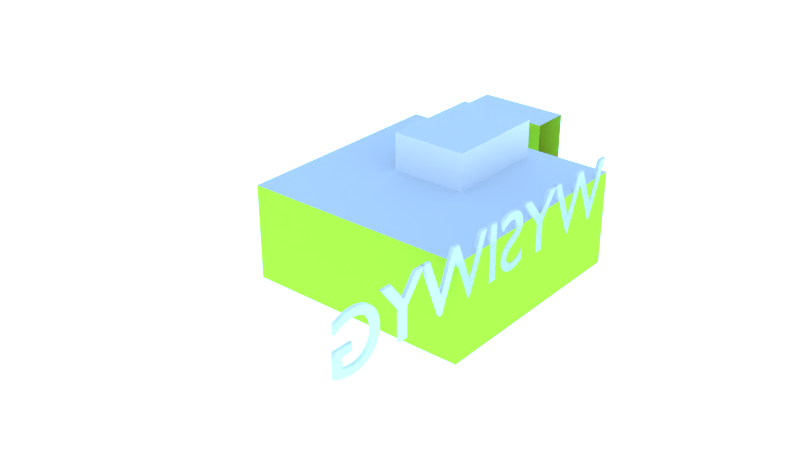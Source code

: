 # Source: untitled2.blend  (saved by Blender 2.74.0; exported with 4.5.12 LTS)
import bpy
from mathutils import Matrix  # noqa: F401  (used for matrix-valued properties, if any)

bpy.ops.wm.read_factory_settings(use_empty=True)
scene = bpy.context.scene
scene.name = 'Scene'

# ---- collections
col_collection_1 = bpy.data.collections.new('Collection 1'); scene.collection.children.link(col_collection_1)

# ---- images (referenced by path relative to the original .blend; pixels are not part of the script)
import os
ASSET_DIR = os.environ.get("B2B_ASSET_DIR", "")  # directory of the original .blend (textures are referenced by path, not embedded)
HERE = os.path.dirname(os.path.abspath(__file__))  # packed textures are extracted next to this script under _unpacked/

def load_image(name, relpath, width, height, colorspace="sRGB"):
    """Load a texture the original file referenced (path relative to the .blend, or extracted next to this script)."""
    p = next((c for c in (os.path.join(HERE, relpath), os.path.join(ASSET_DIR, relpath)) if relpath and os.path.exists(c)), "")
    if p:
        img = bpy.data.images.load(p, check_existing=True)
        img.name = name
    else:  # same state as the original file: an image datablock whose file is absent (Cycles renders it pink)
        img = bpy.data.images.new(name, width, height)
        img.source = "FILE"
        img.filepath = "//" + (relpath or name)
    img.colorspace_settings.name = colorspace
    return img
img_tiles08_spec_jpg = load_image('Tiles08_SPEC.jpg', 'Tiles08_SPEC.jpg', 1024, 1024, 'Non-Color')
img_tiles08_jpg = load_image('Tiles08.jpg', 'Tiles08.jpg', 1024, 1024, 'sRGB')
img_tiles08_nrm_jpg = load_image('Tiles08_NRM.jpg', 'Tiles08_NRM.jpg', 1024, 1024, 'Non-Color')
img_u4m_logo_png = load_image('u4m-logo.png', 'u4m-logo.png', 1024, 1024, 'sRGB')
img_unit4_business_software_logo_png = load_image('unit4-business-software-logo.png', 'unit4-business-software-logo.png', 1024, 1024, 'sRGB')

# ---- materials (node trees are filled in below, after node groups)
mat_material = bpy.data.materials.new('Material')
mat_material.alpha_threshold = 0.0
mat_material.roughness = 0.5
mat_ceilling = bpy.data.materials.new('Ceilling')
mat_ceilling.alpha_threshold = 0.0
mat_ceilling.roughness = 0.5
mat_ceilling.line_color = (0.0, 0.0, 0.0, 1.0)
mat_floor = bpy.data.materials.new('Floor')
mat_floor.alpha_threshold = 0.0
mat_floor.roughness = 0.5
mat_floor.line_color = (0.0, 0.0, 0.0, 1.0)
mat_frame = bpy.data.materials.new('Frame')
mat_frame.alpha_threshold = 0.0
mat_frame.roughness = 0.5
mat_u4m_logo = bpy.data.materials.new('u4m-logo')
mat_u4m_logo.alpha_threshold = 0.0
mat_u4m_logo.roughness = 0.5
mat_light = bpy.data.materials.new('Light')
mat_light.alpha_threshold = 0.0
mat_light.roughness = 0.5
mat_unit4_business_software_logo = bpy.data.materials.new('unit4-business-software-logo')
mat_unit4_business_software_logo.alpha_threshold = 0.0
mat_unit4_business_software_logo.roughness = 0.5
mat_pvc = bpy.data.materials.new('PVC')
mat_pvc.alpha_threshold = 0.0
mat_pvc.diffuse_color = (1.0, 1.0, 1.0, 1.0)
mat_pvc.roughness = 0.5
mat_plastic = bpy.data.materials.new('Plastic')
mat_plastic.alpha_threshold = 0.0
mat_plastic.diffuse_color = (0.0, 0.0, 0.0, 1.0)
mat_plastic.roughness = 0.5
mat_glass = bpy.data.materials.new('Glass')
mat_glass.alpha_threshold = 0.0
mat_glass.diffuse_color = (0.5, 0.8, 1.0, 1.0)
mat_glass.roughness = 0.5
mat_wall = bpy.data.materials.new('Wall')
mat_wall.alpha_threshold = 0.0
mat_wall.roughness = 0.5
mat_wall.line_color = (0.0, 0.0, 0.0, 1.0)

# ---- material node trees
mat_material.use_nodes = True; mat_material.node_tree.nodes.clear()
_N = mat_material.node_tree.nodes; _L = mat_material.node_tree.links
n0 = _N.new('ShaderNodeBsdfDiffuse'); n0.name = 'Diffuse BSDF'; n0.location = (10, 300)
n1 = _N.new('ShaderNodeMixShader'); n1.name = 'Mix Shader'; n1.location = (232, 271)
n2 = _N.new('ShaderNodeBsdfTranslucent'); n2.name = 'Translucent BSDF'; n2.location = (11, 169)
n3 = _N.new('ShaderNodeOutputMaterial'); n3.name = 'Material Output'; n3.location = (520, 236)
_L.new(n0.outputs[0], n1.inputs[1])
_L.new(n1.outputs[0], n3.inputs[0])
_L.new(n2.outputs[0], n1.inputs[2])
n3.is_active_output = True
mat_ceilling.use_nodes = True; mat_ceilling.node_tree.nodes.clear()
_N = mat_ceilling.node_tree.nodes; _L = mat_ceilling.node_tree.links
n0 = _N.new('ShaderNodeOutputMaterial'); n0.name = 'Material Output'; n0.location = (460, 209)
n1 = _N.new('ShaderNodeMixShader'); n1.name = 'Mix Shader'; n1.location = (280, 241)
n2 = _N.new('ShaderNodeBsdfDiffuse'); n2.name = 'Diffuse BSDF'; n2.location = (-33, 307)
n2.inputs[1].default_value = 0.3
n3 = _N.new('ShaderNodeBsdfAnisotropic'); n3.name = 'Glossy BSDF'; n3.location = (-58, 157)
n3.distribution = 'GGX'
n3.inputs[1].default_value = 0.7746
_L.new(n2.outputs[0], n1.inputs[1])
_L.new(n1.outputs[0], n0.inputs[0])
_L.new(n3.outputs[0], n1.inputs[2])
n0.is_active_output = True
mat_floor.use_nodes = True; mat_floor.node_tree.nodes.clear()
_N = mat_floor.node_tree.nodes; _L = mat_floor.node_tree.links
n0 = _N.new('NodeReroute'); n0.name = 'Reroute'; n0.location = (-386, 200)
n0.width = 16
n0.socket_idname = 'NodeSocketVector'
n1 = _N.new('ShaderNodeBsdfAnisotropic'); n1.name = 'Glossy BSDF'; n1.location = (396, 221)
n1.distribution = 'GGX'
n1.inputs[1].default_value = 0.4472
n2 = _N.new('ShaderNodeBsdfDiffuse'); n2.name = 'Diffuse BSDF'; n2.location = (352, 354)
n3 = _N.new('ShaderNodeMixShader'); n3.name = 'Mix Shader'; n3.location = (649, 394)
n4 = _N.new('ShaderNodeOutputMaterial'); n4.name = 'Material Output'; n4.location = (934, 181)
n5 = _N.new('ShaderNodeNormalMap'); n5.name = 'Normal Map'; n5.location = (38, 208)
n6 = _N.new('ShaderNodeTexImage'); n6.name = 'Image Texture.001'; n6.location = (12, 550)
n6.width = 225
n6.image = img_tiles08_spec_jpg
n7 = _N.new('ShaderNodeTexCoord'); n7.name = 'Texture Coordinate'; n7.location = (-1202, 351)
n8 = _N.new('ShaderNodeMapping'); n8.name = 'Mapping'; n8.location = (-974, 370)
n8.inputs[3].default_value = (2.0, 2.0, 2.0)
n9 = _N.new('ShaderNodeTexImage'); n9.name = 'Image Texture'; n9.location = (-414, 399)
n9.width = 140
n9.image = img_tiles08_jpg
n10 = _N.new('ShaderNodeTexImage'); n10.name = 'Image Texture.002'; n10.location = (-414, 164)
n10.width = 212
n10.image = img_tiles08_nrm_jpg
_L.new(n2.outputs[0], n3.inputs[1])
_L.new(n9.outputs[0], n2.inputs[0])
_L.new(n7.outputs[2], n8.inputs[0])
_L.new(n0.outputs[0], n9.inputs[0])
_L.new(n3.outputs[0], n4.inputs[0])
_L.new(n8.outputs[0], n0.inputs[0])
_L.new(n0.outputs[0], n6.inputs[0])
_L.new(n1.outputs[0], n3.inputs[2])
_L.new(n6.outputs[0], n3.inputs[0])
_L.new(n0.outputs[0], n10.inputs[0])
_L.new(n10.outputs[0], n5.inputs[1])
_L.new(n5.outputs[0], n1.inputs[4])
_L.new(n5.outputs[0], n2.inputs[2])
n4.is_active_output = True
mat_frame.use_nodes = True; mat_frame.node_tree.nodes.clear()
_N = mat_frame.node_tree.nodes; _L = mat_frame.node_tree.links
n0 = _N.new('ShaderNodeBsdfDiffuse'); n0.name = 'Diffuse BSDF'; n0.location = (10, 300)
n0.inputs[0].default_value = (0.09061, 0.09061, 0.09061, 1.0)
n1 = _N.new('ShaderNodeOutputMaterial'); n1.name = 'Material Output'; n1.location = (398, 208)
n2 = _N.new('ShaderNodeMixShader'); n2.name = 'Mix Shader'; n2.location = (218, 196)
n3 = _N.new('ShaderNodeBsdfAnisotropic'); n3.name = 'Glossy BSDF'; n3.location = (-45, 140)
n3.distribution = 'GGX'
n3.inputs[0].default_value = (0.02231, 0.02231, 0.02231, 1.0)
n3.inputs[1].default_value = 0.4472
_L.new(n0.outputs[0], n2.inputs[1])
_L.new(n2.outputs[0], n1.inputs[0])
_L.new(n3.outputs[0], n2.inputs[2])
n1.is_active_output = True
mat_u4m_logo.use_nodes = True; mat_u4m_logo.node_tree.nodes.clear()
_N = mat_u4m_logo.node_tree.nodes; _L = mat_u4m_logo.node_tree.links
n0 = _N.new('ShaderNodeBsdfDiffuse'); n0.name = 'Diffuse BSDF'; n0.location = (-89, 318)
n1 = _N.new('ShaderNodeOutputMaterial'); n1.name = 'Material Output'; n1.location = (446, 199)
n2 = _N.new('ShaderNodeEmission'); n2.name = 'Emission'; n2.location = (-72, 170)
n3 = _N.new('ShaderNodeTexImage'); n3.name = 'Image Texture'; n3.location = (-338, 349)
n3.width = 140
n3.image = img_u4m_logo_png
n4 = _N.new('ShaderNodeMixShader'); n4.name = 'Mix Shader'; n4.location = (271, 237)
_L.new(n0.outputs[0], n4.inputs[1])
_L.new(n3.outputs[0], n0.inputs[0])
_L.new(n3.outputs[0], n2.inputs[0])
_L.new(n2.outputs[0], n1.inputs[0])
n1.is_active_output = True
mat_light.use_nodes = True; mat_light.node_tree.nodes.clear()
_N = mat_light.node_tree.nodes; _L = mat_light.node_tree.links
n0 = _N.new('ShaderNodeOutputMaterial'); n0.name = 'Material Output'; n0.location = (300, 300)
n1 = _N.new('ShaderNodeEmission'); n1.name = 'Emission'; n1.location = (110, 300)
n1.inputs[0].default_value = (0.8, 0.8, 0.8, 1.0)
n1.inputs[1].default_value = 12.0
_L.new(n1.outputs[0], n0.inputs[0])
n0.is_active_output = True
mat_unit4_business_software_logo.use_nodes = True; mat_unit4_business_software_logo.node_tree.nodes.clear()
_N = mat_unit4_business_software_logo.node_tree.nodes; _L = mat_unit4_business_software_logo.node_tree.links
n0 = _N.new('ShaderNodeBsdfDiffuse'); n0.name = 'Diffuse BSDF'; n0.location = (100, 300)
n1 = _N.new('ShaderNodeOutputMaterial'); n1.name = 'Material Output'; n1.location = (472, 197)
n1.width = 262
n2 = _N.new('ShaderNodeEmission'); n2.name = 'Emission'; n2.location = (106, 160)
n3 = _N.new('ShaderNodeTexCoord'); n3.name = 'Texture Coordinate'; n3.location = (-388, 315)
n4 = _N.new('ShaderNodeMixShader'); n4.name = 'Mix Shader'; n4.location = (292, 240)
n4.inputs[0].default_value = 0.5182
n5 = _N.new('ShaderNodeTexImage'); n5.name = 'Image Texture'; n5.location = (-151, 313)
n5.width = 140
n5.image = img_unit4_business_software_logo_png
_L.new(n0.outputs[0], n4.inputs[1])
_L.new(n5.outputs[0], n0.inputs[0])
_L.new(n5.outputs[0], n2.inputs[0])
_L.new(n3.outputs[2], n5.inputs[0])
_L.new(n2.outputs[0], n1.inputs[0])
n1.is_active_output = True
mat_glass.use_nodes = True; mat_glass.node_tree.nodes.clear()
_N = mat_glass.node_tree.nodes; _L = mat_glass.node_tree.links
n0 = _N.new('ShaderNodeOutputMaterial'); n0.name = 'Material Output'; n0.location = (300, 300)
n1 = _N.new('ShaderNodeMixShader'); n1.name = 'Mix Shader'; n1.location = (-3, 298)
n1.inputs[0].default_value = 0.6727
n2 = _N.new('ShaderNodeBsdfTransparent'); n2.name = 'Transparent BSDF'; n2.location = (-315, 130)
n2.width = 211
n3 = _N.new('ShaderNodeBsdfAnisotropic'); n3.name = 'Glossy BSDF'; n3.location = (-374, 336)
n3.distribution = 'GGX'
n3.inputs[1].default_value = 0.4472
_L.new(n3.outputs[0], n1.inputs[1])
_L.new(n2.outputs[0], n0.inputs[0])
n0.is_active_output = True
mat_wall.use_nodes = True; mat_wall.node_tree.nodes.clear()
_N = mat_wall.node_tree.nodes; _L = mat_wall.node_tree.links
n0 = _N.new('ShaderNodeOutputMaterial'); n0.name = 'Material Output'; n0.location = (300, 300)
n1 = _N.new('ShaderNodeBsdfDiffuse'); n1.name = 'Diffuse BSDF'; n1.location = (-78, 320)
n1.inputs[0].default_value = (0.4287, 0.5776, 0.03689, 1.0)
_L.new(n1.outputs[0], n0.inputs[0])
n0.is_active_output = True

# ---- world
world_world = bpy.data.worlds.new('World'); scene.world = world_world
world_world.use_nodes = True; world_world.node_tree.nodes.clear()
_N = world_world.node_tree.nodes; _L = world_world.node_tree.links
n0 = _N.new('ShaderNodeOutputWorld'); n0.name = 'World Output'; n0.location = (300, 300)
n1 = _N.new('ShaderNodeBackground'); n1.name = 'Background'; n1.location = (10, 300)
n1.inputs[1].default_value = 11.5
n2 = _N.new('ShaderNodeTexSky'); n2.name = 'Sky Texture'; n2.location = (-190, 300)
n2.sky_type = 'HOSEK_WILKIE'
n2.sun_elevation = 1.571
_L.new(n1.outputs[0], n0.inputs[0])
_L.new(n2.outputs[0], n1.inputs[0])
n0.is_active_output = True
world_world.color = (0.05088, 0.05088, 0.05088)
world_world.use_sun_shadow = False
world_world.sun_shadow_jitter_overblur = 0.0
world_world.cycles.sampling_method = 'MANUAL'
world_world.cycles.sample_map_resolution = 256
world_world.light_settings.distance = 0.0

# ---- meshes
me_cube_006 = bpy.data.meshes.new('Cube.006')
me_cube_006.from_pydata([(-0.919, 1.0, 1.82), (-0.4643, 1.0, 1.82), (-0.919, 2.006, 1.82), (-0.4643, 2.006, 1.82), (-0.919, 1.649, 1.82), (-0.4643, 1.649, 1.82), (-0.06874, 2.006, 1.82), (-0.06874, 1.649, 1.82)], [], [(4, 5, 3, 2), (0, 1, 5, 4), (3, 5, 7, 6)])
me_cube_006.materials.append(mat_ceilling)
me_cube_006.use_remesh_preserve_volume = False
me_cube_006.use_remesh_preserve_attributes = False
me_cube_006.use_mirror_vertex_groups = False
me_cube_006.update()
me_cube_005 = bpy.data.meshes.new('Cube.005')
me_cube_005.from_pydata([(-0.919, 1.0, 0.0), (-0.4643, 1.0, 0.0), (-0.4643, 2.006, 8.46e-07), (-0.919, 2.006, 8.46e-07), (-0.4643, 1.649, 5.459e-07), (-0.919, 1.649, 5.459e-07), (-0.06874, 2.006, 1.077e-06), (-0.06874, 1.649, 7.766e-07)], [], [(4, 5, 3, 2), (1, 0, 5, 4), (4, 2, 6, 7)])
_uv = me_cube_005.uv_layers.new(name='UVMap')
_uv.uv.foreach_set('vector', [0.6452, 0.4518, 0.6452, 9.19e-05, 0.9999, 9.19e-05, 0.9999, 0.4518, 9.201e-05, 0.4518, 9.19e-05, 9.196e-05, 0.6452, 9.19e-05, 0.6452, 0.4518, 0.6452, 0.4518, 0.9999, 0.4518, 0.9999, 0.8447, 0.6452, 0.8447])
me_cube_005.materials.append(mat_floor)
me_cube_005.use_remesh_preserve_volume = False
me_cube_005.use_remesh_preserve_attributes = False
me_cube_005.use_mirror_vertex_groups = False
me_cube_005.update()
me_cube_004 = bpy.data.meshes.new('Cube.004')
me_cube_004.from_pydata([(-1.0, -1.0, -1.0), (-1.0, -1.0, 1.0), (-1.0, 1.0, -1.0), (-1.0, 1.0, 1.0), (1.0, -1.0, -1.0), (1.0, -1.0, 1.0), (1.0, 1.0, -1.0), (1.0, 1.0, 1.0), (-0.9664, -1.0, -0.9664), (-0.9664, -1.0, 0.9664), (0.9664, -1.0, 0.9664), (0.9664, -1.0, -0.9664), (-0.9664, 0.1714, -0.9664), (-0.9664, 0.1714, 0.9664), (0.9664, 0.1714, 0.9664), (0.9664, 0.1714, -0.9664)], [], [(1, 3, 2, 0), (3, 7, 6, 2), (7, 5, 4, 6), (0, 4, 11, 8), (0, 2, 6, 4), (5, 7, 3, 1), (8, 11, 15, 12), (5, 1, 9, 10), (4, 5, 10, 11), (1, 0, 8, 9), (14, 13, 12, 15), (10, 9, 13, 14), (11, 10, 14, 15), (9, 8, 12, 13)])
me_cube_004.materials.append(mat_frame)
me_cube_004.use_remesh_preserve_volume = False
me_cube_004.use_remesh_preserve_attributes = False
me_cube_004.use_mirror_vertex_groups = False
me_cube_004.update()
me_plane_002 = bpy.data.meshes.new('Plane.002')
me_plane_002.from_pydata([(-0.4723, -0.5, 0.0), (0.4723, -0.5, 0.0), (-0.4723, 0.5, 0.0), (0.4723, 0.5, 0.0)], [], [(0, 1, 3, 2)])
_uv = me_plane_002.uv_layers.new(name='UVMap')
_uv.uv.foreach_set('vector', [0.0, 0.0, 1.0, 0.0, 1.0, 1.0, 0.0, 1.0])
me_plane_002.materials.append(mat_u4m_logo)
me_plane_002.use_remesh_preserve_volume = False
me_plane_002.use_remesh_preserve_attributes = False
me_plane_002.use_mirror_vertex_groups = False
me_plane_002.update()
me_plane_001 = bpy.data.meshes.new('Plane.001')
me_plane_001.from_pydata([(-1.0, -1.0, 0.0), (1.0, -1.0, 0.0), (-1.0, 1.0, 0.0), (1.0, 1.0, 0.0)], [], [(0, 1, 3, 2)])
me_plane_001.materials.append(mat_light)
me_plane_001.use_remesh_preserve_volume = False
me_plane_001.use_remesh_preserve_attributes = False
me_plane_001.use_mirror_vertex_groups = False
me_plane_001.update()
me_cube_003 = bpy.data.meshes.new('Cube.003')
me_cube_003.from_pydata([(-1.0, -1.0, -1.0), (-1.0, -1.0, 1.0), (-1.0, 1.0, -1.0), (-1.0, 1.0, 1.0), (1.0, -1.0, -1.0), (1.0, -1.0, 1.0), (1.0, 1.0, -1.0), (1.0, 1.0, 1.0), (-0.9827, -1.989, -0.9654), (-0.9827, -1.989, 0.9654), (0.9827, -1.989, 0.9654), (0.9827, -1.989, -0.9654), (-0.9827, 0.3587, -0.9654), (-0.9827, 0.3587, 0.9654), (0.9827, 0.3587, 0.9654), (0.9827, 0.3587, -0.9654)], [], [(1, 3, 2, 0), (3, 7, 6, 2), (7, 5, 4, 6), (0, 4, 11, 8), (0, 2, 6, 4), (5, 7, 3, 1), (8, 11, 15, 12), (5, 1, 9, 10), (4, 5, 10, 11), (1, 0, 8, 9), (14, 13, 12, 15), (10, 9, 13, 14), (11, 10, 14, 15), (9, 8, 12, 13)])
me_cube_003.materials.append(mat_frame)
me_cube_003.use_remesh_preserve_volume = False
me_cube_003.use_remesh_preserve_attributes = False
me_cube_003.use_mirror_vertex_groups = False
me_cube_003.update()
me_plane = bpy.data.meshes.new('Plane')
me_plane.from_pydata([(-1.302, -0.5, 0.0), (1.302, -0.5, 0.0), (-1.302, 0.5, 0.0), (1.302, 0.5, 0.0)], [], [(0, 1, 3, 2)])
_uv = me_plane.uv_layers.new(name='UVMap')
_uv.uv.foreach_set('vector', [-3.686e-05, -3.678e-05, 1.0, -3.678e-05, 1.0, 1.0, -3.686e-05, 1.0])
me_plane.materials.append(mat_unit4_business_software_logo)
me_plane.use_remesh_preserve_volume = False
me_plane.use_remesh_preserve_attributes = False
me_plane.use_mirror_vertex_groups = False
me_plane.update()
me_window_001 = bpy.data.meshes.new('Window.001')
me_window_001.from_pydata([(-2.387, -0.01, 0.0), (-2.387, 0.01, 0.0), (-2.361, -0.01, 0.02), (-2.361, 0.01, 0.02), (-1.583, -0.01, 0.02), (-1.583, 0.01, 0.02), (-1.557, -0.01, 0.02), (-1.557, 0.01, 0.02), (-0.7788, -0.01, 0.02), (-0.7788, 0.01, 0.02), (-0.7529, -0.01, 0.02), (-0.7529, 0.01, 0.02), (0.02508, -0.01, 0.02), (0.02508, 0.01, 0.02), (0.05101, -0.01, 0.02), (0.05101, 0.01, 0.02), (0.8289, -0.01, 0.02), (0.8289, 0.01, 0.02), (0.8549, -0.01, 0.02), (0.8549, 0.01, 0.02), (1.633, -0.01, 0.02), (1.633, 0.01, 0.02), (1.659, -0.01, 0.02), (1.659, 0.01, 0.02), (2.437, -0.01, 0.02), (2.437, 0.01, 0.02), (2.463, -0.01, 0.0), (2.463, 0.01, 0.0), (-2.387, -0.01, 1.52), (-2.387, 0.01, 1.52), (-2.361, -0.01, 1.5), (-2.361, 0.01, 1.5), (-1.583, -0.01, 1.5), (-1.583, 0.01, 1.5), (-1.557, -0.01, 1.5), (-1.557, 0.01, 1.5), (-0.7788, -0.01, 1.5), (-0.7788, 0.01, 1.5), (-0.7529, -0.01, 1.5), (-0.7529, 0.01, 1.5), (0.02508, -0.01, 1.5), (0.02508, 0.01, 1.5), (0.05101, -0.01, 1.5), (0.05101, 0.01, 1.5), (0.8289, -0.01, 1.5), (0.8289, 0.01, 1.5), (0.8549, -0.01, 1.5), (0.8549, 0.01, 1.5), (1.633, -0.01, 1.5), (1.633, 0.01, 1.5), (1.659, -0.01, 1.5), (1.659, 0.01, 1.5), (2.437, -0.01, 1.5), (2.437, 0.01, 1.5), (2.463, -0.01, 1.52), (2.463, 0.01, 1.52), (-2.361, 3.865e-08, 0.02), (-2.335, 3.818e-08, 0.04), (-2.335, 0.02, 0.04), (-2.361, 0.02, 0.02), (-2.361, 3.865e-08, 1.5), (-2.335, 3.818e-08, 1.48), (-2.335, 0.02, 1.48), (-2.361, 0.02, 1.5), (-1.583, 2.515e-08, 1.5), (-1.609, 2.561e-08, 1.48), (-1.609, 0.02, 1.48), (-1.583, 0.02, 1.5), (-1.583, 2.515e-08, 0.02), (-1.609, 2.561e-08, 0.04), (-1.609, 0.02, 0.04), (-1.583, 0.02, 0.02), (-2.335, 0.005, 0.04), (-2.322, 0.005, 0.05), (-2.322, 0.015, 0.05), (-2.335, 0.015, 0.04), (-2.335, 0.005, 1.48), (-2.322, 0.005, 1.47), (-2.322, 0.015, 1.47), (-2.335, 0.015, 1.48), (-1.609, 0.005, 1.48), (-1.622, 0.005, 1.47), (-1.622, 0.015, 1.47), (-1.609, 0.015, 1.48), (-1.609, 0.005, 0.04), (-1.622, 0.005, 0.05), (-1.622, 0.015, 0.05), (-1.609, 0.015, 0.04), (-2.322, 0.005, 0.05), (-2.322, 0.005, 1.47), (-1.622, 0.005, 1.47), (-1.622, 0.005, 0.05), (-2.322, 0.015, 0.05), (-2.322, 0.015, 1.47), (-1.622, 0.015, 1.47), (-1.622, 0.015, 0.05), (-1.557, -0.005, 0.02), (-1.544, -0.005, 0.03), (-1.544, 0.005, 0.03), (-1.557, 0.005, 0.02), (-1.557, -0.005, 1.5), (-1.544, -0.005, 1.49), (-1.544, 0.005, 1.49), (-1.557, 0.005, 1.5), (-0.7788, -0.005, 1.5), (-0.7918, -0.005, 1.49), (-0.7918, 0.005, 1.49), (-0.7788, 0.005, 1.5), (-0.7788, -0.005, 0.02), (-0.7918, -0.005, 0.03), (-0.7918, 0.005, 0.03), (-0.7788, 0.005, 0.02), (-1.544, -0.005, 0.03), (-1.544, -0.005, 1.49), (-0.7918, -0.005, 1.49), (-0.7918, -0.005, 0.03), (-1.544, 0.005, 0.03), (-1.544, 0.005, 1.49), (-0.7918, 0.005, 1.49), (-0.7918, 0.005, 0.03), (-0.7529, 1.071e-08, 0.02), (-0.7269, 1.024e-08, 0.04), (-0.7269, 0.02, 0.04), (-0.7529, 0.02, 0.02), (-0.7529, 1.071e-08, 1.5), (-0.7269, 1.024e-08, 1.48), (-0.7269, 0.02, 1.48), (-0.7529, 0.02, 1.5), (0.02508, -2.561e-09, 1.5), (-0.0008559, -2.095e-09, 1.48), (-0.0008559, 0.02, 1.48), (0.02508, 0.02, 1.5), (0.02508, -2.561e-09, 0.02), (-0.0008559, -2.095e-09, 0.04), (-0.0008559, 0.02, 0.04), (0.02508, 0.02, 0.02), (-0.7269, 0.005, 0.04), (-0.714, 0.005, 0.05), (-0.714, 0.015, 0.05), (-0.7269, 0.015, 0.04), (-0.7269, 0.005, 1.48), (-0.714, 0.005, 1.47), (-0.714, 0.015, 1.47), (-0.7269, 0.015, 1.48), (-0.0008559, 0.005, 1.48), (-0.01382, 0.005, 1.47), (-0.01382, 0.015, 1.47), (-0.0008559, 0.015, 1.48), (-0.0008559, 0.005, 0.04), (-0.01382, 0.005, 0.05), (-0.01382, 0.015, 0.05), (-0.0008559, 0.015, 0.04), (-0.714, 0.005, 0.05), (-0.714, 0.005, 1.47), (-0.01382, 0.005, 1.47), (-0.01382, 0.005, 0.05), (-0.714, 0.015, 0.05), (-0.714, 0.015, 1.47), (-0.01382, 0.015, 1.47), (-0.01382, 0.015, 0.05), (0.05101, -0.005, 0.02), (0.06397, -0.005, 0.03), (0.06397, 0.005, 0.03), (0.05101, 0.005, 0.02), (0.05101, -0.005, 1.5), (0.06397, -0.005, 1.49), (0.06397, 0.005, 1.49), (0.05101, 0.005, 1.5), (0.8289, -0.005, 1.5), (0.816, -0.005, 1.49), (0.816, 0.005, 1.49), (0.8289, 0.005, 1.5), (0.8289, -0.005, 0.02), (0.816, -0.005, 0.03), (0.816, 0.005, 0.03), (0.8289, 0.005, 0.02), (0.06397, -0.005, 0.03), (0.06397, -0.005, 1.49), (0.816, -0.005, 1.49), (0.816, -0.005, 0.03), (0.06397, 0.005, 0.03), (0.06397, 0.005, 1.49), (0.816, 0.005, 1.49), (0.816, 0.005, 0.03), (0.8549, -0.005, 0.02), (0.8678, -0.005, 0.03), (0.8678, 0.005, 0.03), (0.8549, 0.005, 0.02), (0.8549, -0.005, 1.5), (0.8678, -0.005, 1.49), (0.8678, 0.005, 1.49), (0.8549, 0.005, 1.5), (1.633, -0.005, 1.5), (1.62, -0.005, 1.49), (1.62, 0.005, 1.49), (1.633, 0.005, 1.5), (1.633, -0.005, 0.02), (1.62, -0.005, 0.03), (1.62, 0.005, 0.03), (1.633, 0.005, 0.02), (0.8678, -0.005, 0.03), (0.8678, -0.005, 1.49), (1.62, -0.005, 1.49), (1.62, -0.005, 0.03), (0.8678, 0.005, 0.03), (0.8678, 0.005, 1.49), (1.62, 0.005, 1.49), (1.62, 0.005, 0.03), (1.659, -0.005, 0.02), (1.672, -0.005, 0.03), (1.672, 0.005, 0.03), (1.659, 0.005, 0.02), (1.659, -0.005, 1.5), (1.672, -0.005, 1.49), (1.672, 0.005, 1.49), (1.659, 0.005, 1.5), (2.437, -0.005, 1.5), (2.424, -0.005, 1.49), (2.424, 0.005, 1.49), (2.437, 0.005, 1.5), (2.437, -0.005, 0.02), (2.424, -0.005, 0.03), (2.424, 0.005, 0.03), (2.437, 0.005, 0.02), (1.672, -0.005, 0.03), (1.672, -0.005, 1.49), (2.424, -0.005, 1.49), (2.424, -0.005, 0.03), (1.672, 0.005, 0.03), (1.672, 0.005, 1.49), (2.424, 0.005, 1.49), (2.424, 0.005, 0.03)], [], [(0, 1, 27, 26), (3, 2, 4, 5), (7, 6, 8, 9), (11, 10, 12, 13), (15, 14, 16, 17), (19, 18, 20, 21), (23, 22, 24, 25), (26, 24, 22, 20, 18, 16, 14, 12, 10, 8, 6, 4, 2, 0), (1, 3, 5, 7, 9, 11, 13, 15, 17, 19, 21, 23, 25, 27), (1, 0, 28, 29), (3, 1, 29, 31), (2, 3, 31, 30), (0, 2, 30, 28), (5, 4, 32, 33), (7, 5, 33, 35), (6, 7, 35, 34), (4, 6, 34, 32), (9, 8, 36, 37), (11, 9, 37, 39), (10, 11, 39, 38), (8, 10, 38, 36), (13, 12, 40, 41), (15, 13, 41, 43), (14, 15, 43, 42), (12, 14, 42, 40), (17, 16, 44, 45), (19, 17, 45, 47), (18, 19, 47, 46), (16, 18, 46, 44), (21, 20, 48, 49), (23, 21, 49, 51), (22, 23, 51, 50), (20, 22, 50, 48), (25, 24, 52, 53), (27, 25, 53, 55), (26, 27, 55, 54), (24, 26, 54, 52), (56, 57, 61, 60), (57, 58, 62, 61), (58, 59, 63, 62), (59, 56, 60, 63), (60, 61, 65, 64), (61, 62, 66, 65), (62, 63, 67, 66), (63, 60, 64, 67), (64, 65, 69, 68), (65, 66, 70, 69), (66, 67, 71, 70), (67, 64, 68, 71), (68, 69, 57, 56), (69, 70, 58, 57), (70, 71, 59, 58), (71, 68, 56, 59), (72, 73, 77, 76), (73, 74, 78, 77), (74, 75, 79, 78), (76, 77, 81, 80), (77, 78, 82, 81), (78, 79, 83, 82), (80, 81, 85, 84), (81, 82, 86, 85), (82, 83, 87, 86), (84, 85, 73, 72), (85, 86, 74, 73), (86, 87, 75, 74), (89, 88, 91, 90), (92, 93, 94, 95), (96, 97, 101, 100), (97, 98, 102, 101), (98, 99, 103, 102), (100, 101, 105, 104), (101, 102, 106, 105), (102, 103, 107, 106), (104, 105, 109, 108), (105, 106, 110, 109), (106, 107, 111, 110), (108, 109, 97, 96), (109, 110, 98, 97), (110, 111, 99, 98), (113, 112, 115, 114), (116, 117, 118, 119), (120, 121, 125, 124), (121, 122, 126, 125), (122, 123, 127, 126), (123, 120, 124, 127), (124, 125, 129, 128), (125, 126, 130, 129), (126, 127, 131, 130), (127, 124, 128, 131), (128, 129, 133, 132), (129, 130, 134, 133), (130, 131, 135, 134), (131, 128, 132, 135), (132, 133, 121, 120), (133, 134, 122, 121), (134, 135, 123, 122), (135, 132, 120, 123), (136, 137, 141, 140), (137, 138, 142, 141), (138, 139, 143, 142), (140, 141, 145, 144), (141, 142, 146, 145), (142, 143, 147, 146), (144, 145, 149, 148), (145, 146, 150, 149), (146, 147, 151, 150), (148, 149, 137, 136), (149, 150, 138, 137), (150, 151, 139, 138), (153, 152, 155, 154), (156, 157, 158, 159), (160, 161, 165, 164), (161, 162, 166, 165), (162, 163, 167, 166), (164, 165, 169, 168), (165, 166, 170, 169), (166, 167, 171, 170), (168, 169, 173, 172), (169, 170, 174, 173), (170, 171, 175, 174), (172, 173, 161, 160), (173, 174, 162, 161), (174, 175, 163, 162), (177, 176, 179, 178), (180, 181, 182, 183), (184, 185, 189, 188), (185, 186, 190, 189), (186, 187, 191, 190), (188, 189, 193, 192), (189, 190, 194, 193), (190, 191, 195, 194), (192, 193, 197, 196), (193, 194, 198, 197), (194, 195, 199, 198), (196, 197, 185, 184), (197, 198, 186, 185), (198, 199, 187, 186), (201, 200, 203, 202), (204, 205, 206, 207), (208, 209, 213, 212), (209, 210, 214, 213), (210, 211, 215, 214), (212, 213, 217, 216), (213, 214, 218, 217), (214, 215, 219, 218), (216, 217, 221, 220), (217, 218, 222, 221), (218, 219, 223, 222), (220, 221, 209, 208), (221, 222, 210, 209), (222, 223, 211, 210), (225, 224, 227, 226), (228, 229, 230, 231), (29, 28, 54, 55), (30, 31, 33, 32), (34, 35, 37, 36), (38, 39, 41, 40), (42, 43, 45, 44), (46, 47, 49, 48), (50, 51, 53, 52), (28, 30, 32, 34, 36, 38, 40, 42, 44, 46, 48, 50, 52, 54), (55, 53, 51, 49, 47, 45, 43, 41, 39, 37, 35, 33, 31, 29)])
me_window_001.polygons.foreach_set('material_index', [0, 0, 0, 0, 0, 0, 0, 0, 0, 0, 0, 0, 0, 0, 0, 0, 0, 0, 0, 0, 0, 0, 0, 0, 0, 0, 0, 0, 0, 0, 0, 0, 0, 0, 0, 0, 0, 0, 0, 0, 0, 0, 0, 0, 0, 0, 0, 0, 0, 0, 0, 0, 0, 1, 1, 1, 1, 1, 1, 1, 1, 1, 1, 1, 1, 2, 2, 1, 1, 1, 1, 1, 1, 1, 1, 1, 1, 1, 1, 2, 2, 0, 0, 0, 0, 0, 0, 0, 0, 0, 0, 0, 0, 0, 0, 0, 0, 1, 1, 1, 1, 1, 1, 1, 1, 1, 1, 1, 1, 2, 2, 1, 1, 1, 1, 1, 1, 1, 1, 1, 1, 1, 1, 2, 2, 1, 1, 1, 1, 1, 1, 1, 1, 1, 1, 1, 1, 2, 2, 1, 1, 1, 1, 1, 1, 1, 1, 1, 1, 1, 1, 2, 2, 0, 0, 0, 0, 0, 0, 0, 0, 0])
me_window_001.materials.append(mat_pvc)
me_window_001.materials.append(mat_plastic)
me_window_001.materials.append(mat_glass)
me_window_001.use_remesh_preserve_volume = False
me_window_001.use_remesh_preserve_attributes = False
me_window_001.use_mirror_vertex_groups = False
me_window_001.update()
me_window = bpy.data.meshes.new('Window')
me_window.from_pydata([(-1.56, -0.01, 0.0), (-1.56, 0.01, 0.0), (-1.54, -0.01, 0.02), (-1.54, 0.01, 0.02), (-0.94, -0.01, 0.02), (-0.94, 0.01, 0.02), (-0.92, -0.01, 0.02), (-0.92, 0.01, 0.02), (-0.32, -0.01, 0.02), (-0.32, 0.01, 0.02), (-0.3, -0.01, 0.02), (-0.3, 0.01, 0.02), (0.3, -0.01, 0.02), (0.3, 0.01, 0.02), (0.32, -0.01, 0.02), (0.32, 0.01, 0.02), (0.92, -0.01, 0.02), (0.92, 0.01, 0.02), (0.94, -0.01, 0.02), (0.94, 0.01, 0.02), (1.54, -0.01, 0.02), (1.54, 0.01, 0.02), (1.56, -0.01, 0.0), (1.56, 0.01, 0.0), (-1.56, -0.01, 1.13), (-1.56, 0.01, 1.13), (-1.54, -0.01, 1.11), (-1.54, 0.01, 1.11), (-0.94, -0.01, 1.11), (-0.94, 0.01, 1.11), (-0.92, -0.01, 1.11), (-0.92, 0.01, 1.11), (-0.32, -0.01, 1.11), (-0.32, 0.01, 1.11), (-0.3, -0.01, 1.11), (-0.3, 0.01, 1.11), (0.3, -0.01, 1.11), (0.3, 0.01, 1.11), (0.32, -0.01, 1.11), (0.32, 0.01, 1.11), (0.92, -0.01, 1.11), (0.92, 0.01, 1.11), (0.94, -0.01, 1.11), (0.94, 0.01, 1.11), (1.54, -0.01, 1.11), (1.54, 0.01, 1.11), (1.56, -0.01, 1.13), (1.56, 0.01, 1.13), (-1.54, 0.0, 0.02), (-1.52, 0.0, 0.04), (-1.52, 0.02, 0.04), (-1.54, 0.02, 0.02), (-1.54, 0.0, 1.11), (-1.52, 0.0, 1.09), (-1.52, 0.02, 1.09), (-1.54, 0.02, 1.11), (-0.94, 0.0, 1.11), (-0.96, 0.0, 1.09), (-0.96, 0.02, 1.09), (-0.94, 0.02, 1.11), (-0.94, 0.0, 0.02), (-0.96, 0.0, 0.04), (-0.96, 0.02, 0.04), (-0.94, 0.02, 0.02), (-1.52, 0.005, 0.04), (-1.51, 0.005, 0.05), (-1.51, 0.015, 0.05), (-1.52, 0.015, 0.04), (-1.52, 0.005, 1.09), (-1.51, 0.005, 1.08), (-1.51, 0.015, 1.08), (-1.52, 0.015, 1.09), (-0.96, 0.005, 1.09), (-0.97, 0.005, 1.08), (-0.97, 0.015, 1.08), (-0.96, 0.015, 1.09), (-0.96, 0.005, 0.04), (-0.97, 0.005, 0.05), (-0.97, 0.015, 0.05), (-0.96, 0.015, 0.04), (-1.51, 0.005, 0.05), (-1.51, 0.005, 1.08), (-0.97, 0.005, 1.08), (-0.97, 0.005, 0.05), (-1.51, 0.015, 0.05), (-1.51, 0.015, 1.08), (-0.97, 0.015, 1.08), (-0.97, 0.015, 0.05), (-0.92, -0.005, 0.02), (-0.91, -0.005, 0.03), (-0.91, 0.005, 0.03), (-0.92, 0.005, 0.02), (-0.92, -0.005, 1.11), (-0.91, -0.005, 1.1), (-0.91, 0.005, 1.1), (-0.92, 0.005, 1.11), (-0.32, -0.005, 1.11), (-0.33, -0.005, 1.1), (-0.33, 0.005, 1.1), (-0.32, 0.005, 1.11), (-0.32, -0.005, 0.02), (-0.33, -0.005, 0.03), (-0.33, 0.005, 0.03), (-0.32, 0.005, 0.02), (-0.91, -0.005, 0.03), (-0.91, -0.005, 1.1), (-0.33, -0.005, 1.1), (-0.33, -0.005, 0.03), (-0.91, 0.005, 0.03), (-0.91, 0.005, 1.1), (-0.33, 0.005, 1.1), (-0.33, 0.005, 0.03), (-0.3, 0.0, 0.02), (-0.28, 0.0, 0.04), (-0.28, 0.02, 0.04), (-0.3, 0.02, 0.02), (-0.3, 0.0, 1.11), (-0.28, 0.0, 1.09), (-0.28, 0.02, 1.09), (-0.3, 0.02, 1.11), (0.3, 0.0, 1.11), (0.28, 0.0, 1.09), (0.28, 0.02, 1.09), (0.3, 0.02, 1.11), (0.3, 0.0, 0.02), (0.28, 0.0, 0.04), (0.28, 0.02, 0.04), (0.3, 0.02, 0.02), (-0.28, 0.005, 0.04), (-0.27, 0.005, 0.05), (-0.27, 0.015, 0.05), (-0.28, 0.015, 0.04), (-0.28, 0.005, 1.09), (-0.27, 0.005, 1.08), (-0.27, 0.015, 1.08), (-0.28, 0.015, 1.09), (0.28, 0.005, 1.09), (0.27, 0.005, 1.08), (0.27, 0.015, 1.08), (0.28, 0.015, 1.09), (0.28, 0.005, 0.04), (0.27, 0.005, 0.05), (0.27, 0.015, 0.05), (0.28, 0.015, 0.04), (-0.27, 0.005, 0.05), (-0.27, 0.005, 1.08), (0.27, 0.005, 1.08), (0.27, 0.005, 0.05), (-0.27, 0.015, 0.05), (-0.27, 0.015, 1.08), (0.27, 0.015, 1.08), (0.27, 0.015, 0.05), (0.32, -0.005, 0.02), (0.33, -0.005, 0.03), (0.33, 0.005, 0.03), (0.32, 0.005, 0.02), (0.32, -0.005, 1.11), (0.33, -0.005, 1.1), (0.33, 0.005, 1.1), (0.32, 0.005, 1.11), (0.92, -0.005, 1.11), (0.91, -0.005, 1.1), (0.91, 0.005, 1.1), (0.92, 0.005, 1.11), (0.92, -0.005, 0.02), (0.91, -0.005, 0.03), (0.91, 0.005, 0.03), (0.92, 0.005, 0.02), (0.33, -0.005, 0.03), (0.33, -0.005, 1.1), (0.91, -0.005, 1.1), (0.91, -0.005, 0.03), (0.33, 0.005, 0.03), (0.33, 0.005, 1.1), (0.91, 0.005, 1.1), (0.91, 0.005, 0.03), (0.94, -0.005, 0.02), (0.95, -0.005, 0.03), (0.95, 0.005, 0.03), (0.94, 0.005, 0.02), (0.94, -0.005, 1.11), (0.95, -0.005, 1.1), (0.95, 0.005, 1.1), (0.94, 0.005, 1.11), (1.54, -0.005, 1.11), (1.53, -0.005, 1.1), (1.53, 0.005, 1.1), (1.54, 0.005, 1.11), (1.54, -0.005, 0.02), (1.53, -0.005, 0.03), (1.53, 0.005, 0.03), (1.54, 0.005, 0.02), (0.95, -0.005, 0.03), (0.95, -0.005, 1.1), (1.53, -0.005, 1.1), (1.53, -0.005, 0.03), (0.95, 0.005, 0.03), (0.95, 0.005, 1.1), (1.53, 0.005, 1.1), (1.53, 0.005, 0.03)], [], [(0, 1, 23, 22), (3, 2, 4, 5), (7, 6, 8, 9), (11, 10, 12, 13), (15, 14, 16, 17), (19, 18, 20, 21), (22, 20, 18, 16, 14, 12, 10, 8, 6, 4, 2, 0), (1, 3, 5, 7, 9, 11, 13, 15, 17, 19, 21, 23), (1, 0, 24, 25), (3, 1, 25, 27), (2, 3, 27, 26), (0, 2, 26, 24), (5, 4, 28, 29), (7, 5, 29, 31), (6, 7, 31, 30), (4, 6, 30, 28), (9, 8, 32, 33), (11, 9, 33, 35), (10, 11, 35, 34), (8, 10, 34, 32), (13, 12, 36, 37), (15, 13, 37, 39), (14, 15, 39, 38), (12, 14, 38, 36), (17, 16, 40, 41), (19, 17, 41, 43), (18, 19, 43, 42), (16, 18, 42, 40), (21, 20, 44, 45), (23, 21, 45, 47), (22, 23, 47, 46), (20, 22, 46, 44), (48, 49, 53, 52), (49, 50, 54, 53), (50, 51, 55, 54), (51, 48, 52, 55), (52, 53, 57, 56), (53, 54, 58, 57), (54, 55, 59, 58), (55, 52, 56, 59), (56, 57, 61, 60), (57, 58, 62, 61), (58, 59, 63, 62), (59, 56, 60, 63), (60, 61, 49, 48), (61, 62, 50, 49), (62, 63, 51, 50), (63, 60, 48, 51), (64, 65, 69, 68), (65, 66, 70, 69), (66, 67, 71, 70), (68, 69, 73, 72), (69, 70, 74, 73), (70, 71, 75, 74), (72, 73, 77, 76), (73, 74, 78, 77), (74, 75, 79, 78), (76, 77, 65, 64), (77, 78, 66, 65), (78, 79, 67, 66), (81, 80, 83, 82), (84, 85, 86, 87), (88, 89, 93, 92), (89, 90, 94, 93), (90, 91, 95, 94), (92, 93, 97, 96), (93, 94, 98, 97), (94, 95, 99, 98), (96, 97, 101, 100), (97, 98, 102, 101), (98, 99, 103, 102), (100, 101, 89, 88), (101, 102, 90, 89), (102, 103, 91, 90), (105, 104, 107, 106), (108, 109, 110, 111), (112, 113, 117, 116), (113, 114, 118, 117), (114, 115, 119, 118), (115, 112, 116, 119), (116, 117, 121, 120), (117, 118, 122, 121), (118, 119, 123, 122), (119, 116, 120, 123), (120, 121, 125, 124), (121, 122, 126, 125), (122, 123, 127, 126), (123, 120, 124, 127), (124, 125, 113, 112), (125, 126, 114, 113), (126, 127, 115, 114), (127, 124, 112, 115), (128, 129, 133, 132), (129, 130, 134, 133), (130, 131, 135, 134), (132, 133, 137, 136), (133, 134, 138, 137), (134, 135, 139, 138), (136, 137, 141, 140), (137, 138, 142, 141), (138, 139, 143, 142), (140, 141, 129, 128), (141, 142, 130, 129), (142, 143, 131, 130), (145, 144, 147, 146), (148, 149, 150, 151), (152, 153, 157, 156), (153, 154, 158, 157), (154, 155, 159, 158), (156, 157, 161, 160), (157, 158, 162, 161), (158, 159, 163, 162), (160, 161, 165, 164), (161, 162, 166, 165), (162, 163, 167, 166), (164, 165, 153, 152), (165, 166, 154, 153), (166, 167, 155, 154), (169, 168, 171, 170), (172, 173, 174, 175), (176, 177, 181, 180), (177, 178, 182, 181), (178, 179, 183, 182), (180, 181, 185, 184), (181, 182, 186, 185), (182, 183, 187, 186), (184, 185, 189, 188), (185, 186, 190, 189), (186, 187, 191, 190), (188, 189, 177, 176), (189, 190, 178, 177), (190, 191, 179, 178), (193, 192, 195, 194), (196, 197, 198, 199), (25, 24, 46, 47), (26, 27, 29, 28), (30, 31, 33, 32), (34, 35, 37, 36), (38, 39, 41, 40), (42, 43, 45, 44), (24, 26, 28, 30, 32, 34, 36, 38, 40, 42, 44, 46), (47, 45, 43, 41, 39, 37, 35, 33, 31, 29, 27, 25)])
me_window.polygons.foreach_set('material_index', [0, 0, 0, 0, 0, 0, 0, 0, 0, 0, 0, 0, 0, 0, 0, 0, 0, 0, 0, 0, 0, 0, 0, 0, 0, 0, 0, 0, 0, 0, 0, 0, 0, 0, 0, 0, 0, 0, 0, 0, 0, 0, 0, 0, 0, 0, 0, 0, 1, 1, 1, 1, 1, 1, 1, 1, 1, 1, 1, 1, 2, 2, 1, 1, 1, 1, 1, 1, 1, 1, 1, 1, 1, 1, 2, 2, 0, 0, 0, 0, 0, 0, 0, 0, 0, 0, 0, 0, 0, 0, 0, 0, 1, 1, 1, 1, 1, 1, 1, 1, 1, 1, 1, 1, 2, 2, 1, 1, 1, 1, 1, 1, 1, 1, 1, 1, 1, 1, 2, 2, 1, 1, 1, 1, 1, 1, 1, 1, 1, 1, 1, 1, 2, 2, 0, 0, 0, 0, 0, 0, 0, 0])
me_window.materials.append(mat_pvc)
me_window.materials.append(mat_plastic)
me_window.materials.append(mat_glass)
me_window.use_remesh_preserve_volume = False
me_window.use_remesh_preserve_attributes = False
me_window.use_mirror_vertex_groups = False
me_window.update()
me_cube_002 = bpy.data.meshes.new('Cube.002')
me_cube_002.from_pydata([(1.0, 1.0, 0.0), (1.0, -1.0, 0.0), (-1.0, -1.0, 0.0), (-1.0, 1.0, 0.0)], [], [(0, 1, 2, 3)])
_uv = me_cube_002.uv_layers.new(name='UVMap')
_uv.uv.foreach_set('vector', [0.9999, 0.9999, 0.0001, 0.9999, 9.998e-05, 9.998e-05, 0.9999, 0.0001003])
me_cube_002.materials.append(mat_floor)
me_cube_002.use_remesh_preserve_volume = False
me_cube_002.use_remesh_preserve_attributes = False
me_cube_002.use_mirror_vertex_groups = False
me_cube_002.update()
me_cube_001 = bpy.data.meshes.new('Cube.001')
me_cube_001.from_pydata([(1.0, 1.0, 2.0), (1.0, -1.0, 2.0), (-1.0, -1.0, 2.0), (-1.0, 1.0, 2.0), (0.3333, 1.0, 2.0), (-0.3333, 1.0, 2.0), (0.3333, -1.0, 2.0), (-0.3333, -1.0, 2.0), (1.0, 0.8412, 2.0), (-1.0, 0.8412, 2.0), (0.3333, 0.8412, 2.0), (-0.3333, 0.8412, 2.0), (1.0, -0.07942, 2.0), (0.3333, -0.07942, 2.0), (-0.3333, -0.07942, 2.0), (-1.0, -0.07942, 2.0), (-0.3333, 0.8412, 2.792), (0.3333, 0.8412, 2.792), (0.3333, -0.07942, 2.792), (-0.3333, -0.07942, 2.792)], [], [(14, 15, 2, 7), (12, 13, 6, 1), (13, 14, 7, 6), (4, 5, 11, 10), (0, 4, 10, 8), (5, 3, 9, 11), (14, 13, 18, 19), (8, 10, 13, 12), (11, 9, 15, 14), (17, 16, 19, 18), (13, 10, 17, 18), (10, 11, 16, 17)])
me_cube_001.materials.append(mat_ceilling)
me_cube_001.use_remesh_preserve_volume = False
me_cube_001.use_remesh_preserve_attributes = False
me_cube_001.use_mirror_vertex_groups = False
me_cube_001.update()
me_cube = bpy.data.meshes.new('Cube')
me_cube.from_pydata([(1.0, 1.0, 0.0), (1.0, -1.0, 0.0), (-1.0, -1.0, 0.0), (-1.0, 1.0, 0.0), (1.0, 1.0, 2.0), (1.0, -1.0, 2.0), (-1.0, -1.0, 2.0), (-1.0, 1.0, 2.0), (-1.0, -0.3914, 0.0), (-1.0, -0.3914, 2.0), (1.0, 1.0, 0.4499), (1.0, -1.0, 0.4499), (-1.0, -1.0, 0.4499), (-1.0, 1.0, 0.4499), (-1.0, -0.3914, 0.4499), (-1.0, 0.9031, 0.0), (-1.0, 0.9031, 2.0), (-1.0, 0.9031, 0.4499), (1.0, 1.0, 1.449), (1.0, -1.0, 1.449), (-1.0, -1.0, 1.449), (-1.0, 1.0, 1.449), (-1.0, -0.3914, 1.449), (-1.0, 0.9031, 1.449), (-0.919, 1.0, 0.0), (-0.919, 1.0, 2.0), (-0.919, 1.0, 0.4499), (-0.919, 1.0, 1.449), (-0.4643, 1.0, 0.0), (-0.4643, 1.0, 2.0), (-0.4643, 1.0, 0.4499), (-0.4643, 1.0, 1.449), (1.0, 1.0, 1.82), (1.0, -1.0, 1.82), (-1.0, -1.0, 1.82), (-1.0, 1.0, 1.82), (-1.0, -0.3914, 1.82), (-1.0, 0.9031, 1.82), (-0.919, 1.0, 1.82), (-0.4643, 1.0, 1.82), (-0.4643, 2.006, 8.46e-07), (-0.919, 2.006, 8.46e-07), (-0.919, 2.006, 0.4499), (-0.919, 2.006, 1.449), (-0.4643, 2.006, 0.4499), (-0.4643, 2.006, 1.449), (-0.919, 2.006, 1.82), (-0.4643, 2.006, 1.82), (-0.919, 1.649, 1.82), (-0.4643, 1.649, 1.82), (-0.4643, 1.649, 1.449), (-0.919, 1.649, 1.449), (-0.4643, 1.649, 0.4499), (-0.4643, 1.649, 5.459e-07), (-0.919, 1.649, 5.459e-07), (-0.919, 1.649, 0.4499), (-0.06874, 2.006, 1.077e-06), (-0.06874, 2.006, 0.4499), (-0.06874, 2.006, 1.449), (-0.06874, 2.006, 1.82), (-0.06874, 1.649, 1.82), (-0.06874, 1.649, 1.449), (-0.06874, 1.649, 0.4499), (-0.06874, 1.649, 7.766e-07)], [], [(32, 4, 5, 33), (33, 5, 6, 34), (37, 16, 7, 35), (26, 24, 3, 13), (34, 6, 9, 36), (2, 12, 14, 8), (27, 26, 13, 21), (15, 17, 13, 3), (1, 11, 12, 2), (0, 10, 11, 1), (8, 14, 17, 15), (36, 9, 16, 37), (38, 27, 21, 35), (12, 20, 22, 14), (17, 23, 21, 13), (11, 19, 20, 12), (10, 18, 19, 11), (51, 48, 46, 43), (52, 53, 63, 62), (47, 45, 44, 40, 41, 42, 43, 46), (10, 0, 28, 30), (18, 10, 30, 31), (32, 18, 31, 39), (4, 32, 39, 29), (29, 39, 38, 25), (25, 38, 35, 7), (22, 36, 37, 23), (20, 34, 36, 22), (23, 37, 35, 21), (19, 33, 34, 20), (18, 32, 33, 19), (50, 52, 62, 61), (49, 50, 61, 60), (54, 55, 42, 41), (55, 51, 43, 42), (26, 27, 51, 55), (24, 26, 55, 54), (30, 28, 53, 52), (31, 30, 52, 50), (39, 31, 50, 49), (27, 38, 48, 51), (62, 63, 56, 57), (45, 47, 59, 58), (44, 45, 58, 57), (40, 44, 57, 56)])
me_cube.materials.append(mat_wall)
me_cube.use_remesh_preserve_volume = False
me_cube.use_remesh_preserve_attributes = False
me_cube.use_mirror_vertex_groups = False
me_cube.update()

# ---- curves / text
txt_text = bpy.data.curves.new('Text', 'FONT')
txt_text.dimensions = '2D'
txt_text.body = 'WYSIWYG'
txt_text.materials.append(mat_material)
txt_text.use_path_clamp = True
txt_text.bevel_resolution = 0
txt_text.extrude = 0.015
txt_text.bevel_depth = 0.008

# ---- objects
ob_text = bpy.data.objects.new('Text', txt_text)
ob_cube_006 = bpy.data.objects.new('Cube.006', me_cube_006)
ob_cube_005 = bpy.data.objects.new('Cube.005', me_cube_005)
ob_cube_004 = bpy.data.objects.new('Cube.004', me_cube_004)
ob_u4m_logo = bpy.data.objects.new('u4m-logo', me_plane_002)
ob_plane = bpy.data.objects.new('Plane', me_plane_001)
ob_cube_003 = bpy.data.objects.new('Cube.003', me_cube_003)
ob_unit4_business_software_logo = bpy.data.objects.new('unit4-business-software-logo', me_plane)
ob_window_001 = bpy.data.objects.new('Window.001', me_window_001)
ob_window = bpy.data.objects.new('Window', me_window)
ob_cube_002 = bpy.data.objects.new('Cube.002', me_cube_002)
ob_cube_001 = bpy.data.objects.new('Cube.001', me_cube_001)
ob_cube = bpy.data.objects.new('Cube', me_cube)

# ---- transforms, parenting, visibility, modifiers, constraints
ob_text.location = (3.64, 3.488, 1.885)
ob_text.rotation_euler = (1.571, -7.55e-08, -1.571)
ob_text.scale = (2.529, 2.529, 2.529)
ob_text.lineart.crease_threshold = 0.0
ob_cube_006.location = (0.0, 0.0, -0.01089)
ob_cube_006.scale = (3.685, 3.685, 1.55)
ob_cube_006.lock_rotations_4d = False
ob_cube_006.empty_display_type = 'ARROWS'
ob_cube_006.lineart.crease_threshold = 0.0
ob_cube_005.location = (0.0, 0.0, -0.01089)
ob_cube_005.scale = (3.685, 3.685, 1.55)
ob_cube_005.lock_rotations_4d = False
ob_cube_005.empty_display_type = 'ARROWS'
ob_cube_005.lineart.crease_threshold = 0.0
ob_cube_004.location = (-2.451, 7.368, 1.916)
ob_cube_004.scale = (0.5158, 0.0279, 0.5158)
ob_cube_004.lineart.crease_threshold = 0.0
ob_u4m_logo.location = (-2.451, 7.367, 1.916)
ob_u4m_logo.rotation_euler = (1.571, -0.0, 0.0)
ob_u4m_logo.lineart.crease_threshold = 0.0
ob_plane.location = (-2.504, 4.4, 2.771)
ob_plane.scale = (0.1567, 0.1567, 0.1567)
ob_plane.lineart.crease_threshold = 0.0
ob_cube_003.location = (3.667, 1.298, 0.9155)
ob_cube_003.rotation_euler = (0.0, -0.0, -1.571)
ob_cube_003.scale = (1.356, 0.01571, 0.5229)
ob_cube_003.lineart.crease_threshold = 0.0
ob_unit4_business_software_logo.location = (3.667, 1.298, 0.9155)
ob_unit4_business_software_logo.rotation_euler = (1.571, -0.0, -1.571)
ob_unit4_business_software_logo.lineart.crease_threshold = 0.0
ob_window_001.location = (-3.685, 0.9426, 0.6882)
ob_window_001.rotation_euler = (0.0, -0.0, -1.571)
ob_window_001.scale = (1.0, 1.0, 1.018)
ob_window_001.lineart.crease_threshold = 0.0
ob_window.location = (-1.228, 1.403, 3.089)
ob_window.rotation_euler = (0.0, -0.0, -1.571)
ob_window.scale = (1.086, 1.086, 1.086)
ob_window.lineart.crease_threshold = 0.0
ob_cube_002.location = (0.0, 0.0, -0.01089)
ob_cube_002.scale = (3.685, 3.685, 1.55)
ob_cube_002.lock_rotations_4d = False
ob_cube_002.empty_display_type = 'ARROWS'
ob_cube_002.lineart.crease_threshold = 0.0
ob_cube_001.location = (0.0, 0.0, -0.01089)
ob_cube_001.scale = (3.685, 3.685, 1.55)
ob_cube_001.lock_rotations_4d = False
ob_cube_001.empty_display_type = 'ARROWS'
ob_cube_001.lineart.crease_threshold = 0.0
ob_cube.location = (0.0, 0.0, -0.01089)
ob_cube.scale = (3.685, 3.685, 1.55)
ob_cube.lock_rotations_4d = False
ob_cube.empty_display_type = 'ARROWS'
ob_cube.lineart.crease_threshold = 0.0

# ---- collection membership
col_collection_1.objects.link(ob_text)
col_collection_1.objects.link(ob_cube_006)
col_collection_1.objects.link(ob_cube_005)
col_collection_1.objects.link(ob_cube_004)
col_collection_1.objects.link(ob_u4m_logo)
col_collection_1.objects.link(ob_plane)
col_collection_1.objects.link(ob_cube_003)
col_collection_1.objects.link(ob_unit4_business_software_logo)
col_collection_1.objects.link(ob_window_001)
col_collection_1.objects.link(ob_window)
col_collection_1.objects.link(ob_cube_002)
col_collection_1.objects.link(ob_cube_001)
col_collection_1.objects.link(ob_cube)

# ---- scene / render settings (as saved in the file)
scene.frame_start = 1; scene.frame_end = 250; scene.frame_set(1)
scene.render.engine = 'CYCLES'
scene.render.resolution_percentage = 50
scene.render.dither_intensity = 0.0
scene.cycles.use_denoising = False
scene.cycles.samples = 576
scene.cycles.sampling_pattern = 'TABULATED_SOBOL'
scene.cycles.light_sampling_threshold = 0.0
scene.cycles.use_adaptive_sampling = False
scene.cycles.use_light_tree = False
scene.cycles.blur_glossy = 0.0
scene.cycles.pixel_filter_type = 'GAUSSIAN'
scene.cycles.sample_clamp_indirect = 0.0
scene.view_settings.view_transform = 'Standard'
bpy.context.view_layer.update()

# ---- added for rendering (the .blend has no active camera): camera
cam_auto = bpy.data.cameras.new('AutoCamera')
cam_auto.lens = 50.0
cam_auto.sensor_width = 36.0
cam_auto.clip_end = 1000.0
ob_auto_camera = bpy.data.objects.new('AutoCamera', cam_auto)
scene.collection.objects.link(ob_auto_camera)
ob_auto_camera.location = (18.385, -23.6428, 16.8651)
ob_auto_camera.rotation_euler = (1.09748, -7.21219e-08, 0.694738)
scene.camera = ob_auto_camera
bpy.context.view_layer.update()

